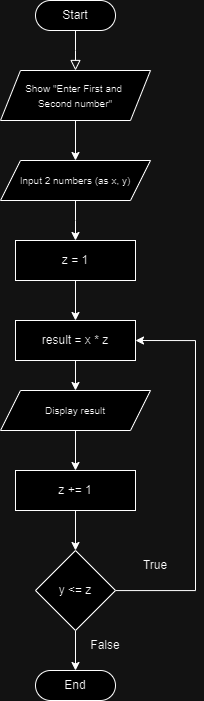

The diagram above was exported from draw.io. Its source (the exported page's mxGraphModel, read from the mxfile embedded in the PNG):
<mxGraphModel dx="1400" dy="743" grid="1" gridSize="10" guides="1" tooltips="1" connect="1" arrows="1" fold="1" page="1" pageScale="1" pageWidth="827" pageHeight="1169" math="0" shadow="0">
  <root>
    <mxCell id="WIyWlLk6GJQsqaUBKTNV-0" />
    <mxCell id="WIyWlLk6GJQsqaUBKTNV-1" parent="WIyWlLk6GJQsqaUBKTNV-0" />
    <mxCell id="WIyWlLk6GJQsqaUBKTNV-2" value="" style="rounded=0;html=1;jettySize=auto;orthogonalLoop=1;fontSize=11;endArrow=block;endFill=0;endSize=8;strokeWidth=1;shadow=0;labelBackgroundColor=none;edgeStyle=orthogonalEdgeStyle;" parent="WIyWlLk6GJQsqaUBKTNV-1" source="WIyWlLk6GJQsqaUBKTNV-3" edge="1">
      <mxGeometry relative="1" as="geometry">
        <mxPoint x="220" y="90" as="targetPoint" />
      </mxGeometry>
    </mxCell>
    <mxCell id="WIyWlLk6GJQsqaUBKTNV-3" value="Start" style="rounded=1;whiteSpace=wrap;html=1;fontSize=12;glass=0;strokeWidth=1;shadow=0;arcSize=50;" parent="WIyWlLk6GJQsqaUBKTNV-1" vertex="1">
      <mxGeometry x="180" y="20" width="80" height="30" as="geometry" />
    </mxCell>
    <mxCell id="CaQxN5XrHq0JQOVsma-S-2" style="edgeStyle=orthogonalEdgeStyle;rounded=0;orthogonalLoop=1;jettySize=auto;html=1;entryX=0.5;entryY=0;entryDx=0;entryDy=0;" parent="WIyWlLk6GJQsqaUBKTNV-1" source="CaQxN5XrHq0JQOVsma-S-0" target="CaQxN5XrHq0JQOVsma-S-1" edge="1">
      <mxGeometry relative="1" as="geometry" />
    </mxCell>
    <mxCell id="CaQxN5XrHq0JQOVsma-S-0" value="&lt;font style=&quot;font-size: 10px;&quot;&gt;Show &quot;Enter First and&amp;nbsp;&lt;/font&gt;&lt;div&gt;&lt;font style=&quot;font-size: 10px;&quot;&gt;Second number&quot;&lt;/font&gt;&lt;/div&gt;" style="shape=parallelogram;perimeter=parallelogramPerimeter;whiteSpace=wrap;html=1;fixedSize=1;" parent="WIyWlLk6GJQsqaUBKTNV-1" vertex="1">
      <mxGeometry x="145" y="90" width="150" height="50" as="geometry" />
    </mxCell>
    <mxCell id="CaQxN5XrHq0JQOVsma-S-4" style="edgeStyle=orthogonalEdgeStyle;rounded=0;orthogonalLoop=1;jettySize=auto;html=1;entryX=0.5;entryY=0;entryDx=0;entryDy=0;" parent="WIyWlLk6GJQsqaUBKTNV-1" source="CaQxN5XrHq0JQOVsma-S-1" edge="1">
      <mxGeometry relative="1" as="geometry">
        <mxPoint x="220" y="260" as="targetPoint" />
      </mxGeometry>
    </mxCell>
    <mxCell id="CaQxN5XrHq0JQOVsma-S-1" value="&lt;font style=&quot;font-size: 10px;&quot;&gt;Input 2 numbers (as x, y)&lt;/font&gt;" style="shape=parallelogram;perimeter=parallelogramPerimeter;whiteSpace=wrap;html=1;fixedSize=1;" parent="WIyWlLk6GJQsqaUBKTNV-1" vertex="1">
      <mxGeometry x="145" y="180" width="150" height="40" as="geometry" />
    </mxCell>
    <mxCell id="CaQxN5XrHq0JQOVsma-S-7" style="edgeStyle=orthogonalEdgeStyle;rounded=0;orthogonalLoop=1;jettySize=auto;html=1;entryX=0.5;entryY=0;entryDx=0;entryDy=0;" parent="WIyWlLk6GJQsqaUBKTNV-1" source="CaQxN5XrHq0JQOVsma-S-5" target="CaQxN5XrHq0JQOVsma-S-6" edge="1">
      <mxGeometry relative="1" as="geometry" />
    </mxCell>
    <mxCell id="CaQxN5XrHq0JQOVsma-S-5" value="result = x * z" style="rounded=0;whiteSpace=wrap;html=1;" parent="WIyWlLk6GJQsqaUBKTNV-1" vertex="1">
      <mxGeometry x="160" y="340" width="120" height="40" as="geometry" />
    </mxCell>
    <mxCell id="CaQxN5XrHq0JQOVsma-S-15" style="edgeStyle=orthogonalEdgeStyle;rounded=0;orthogonalLoop=1;jettySize=auto;html=1;entryX=0.5;entryY=0;entryDx=0;entryDy=0;" parent="WIyWlLk6GJQsqaUBKTNV-1" source="CaQxN5XrHq0JQOVsma-S-16" target="CaQxN5XrHq0JQOVsma-S-10" edge="1">
      <mxGeometry relative="1" as="geometry" />
    </mxCell>
    <mxCell id="CaQxN5XrHq0JQOVsma-S-6" value="&lt;font style=&quot;font-size: 10px;&quot;&gt;Display result&lt;/font&gt;" style="shape=parallelogram;perimeter=parallelogramPerimeter;whiteSpace=wrap;html=1;fixedSize=1;" parent="WIyWlLk6GJQsqaUBKTNV-1" vertex="1">
      <mxGeometry x="145" y="410" width="150" height="40" as="geometry" />
    </mxCell>
    <mxCell id="CaQxN5XrHq0JQOVsma-S-9" style="edgeStyle=orthogonalEdgeStyle;rounded=0;orthogonalLoop=1;jettySize=auto;html=1;entryX=0.5;entryY=0;entryDx=0;entryDy=0;" parent="WIyWlLk6GJQsqaUBKTNV-1" source="CaQxN5XrHq0JQOVsma-S-8" target="CaQxN5XrHq0JQOVsma-S-5" edge="1">
      <mxGeometry relative="1" as="geometry" />
    </mxCell>
    <mxCell id="CaQxN5XrHq0JQOVsma-S-8" value="z = 1" style="rounded=0;whiteSpace=wrap;html=1;" parent="WIyWlLk6GJQsqaUBKTNV-1" vertex="1">
      <mxGeometry x="160" y="260" width="120" height="40" as="geometry" />
    </mxCell>
    <mxCell id="CaQxN5XrHq0JQOVsma-S-13" style="edgeStyle=orthogonalEdgeStyle;rounded=0;orthogonalLoop=1;jettySize=auto;html=1;entryX=1;entryY=0.5;entryDx=0;entryDy=0;" parent="WIyWlLk6GJQsqaUBKTNV-1" source="CaQxN5XrHq0JQOVsma-S-10" target="CaQxN5XrHq0JQOVsma-S-5" edge="1">
      <mxGeometry relative="1" as="geometry">
        <mxPoint x="400" y="410" as="targetPoint" />
        <Array as="points">
          <mxPoint x="340" y="610" />
          <mxPoint x="340" y="360" />
        </Array>
      </mxGeometry>
    </mxCell>
    <mxCell id="CaQxN5XrHq0JQOVsma-S-21" style="edgeStyle=orthogonalEdgeStyle;rounded=0;orthogonalLoop=1;jettySize=auto;html=1;entryX=0.5;entryY=0;entryDx=0;entryDy=0;" parent="WIyWlLk6GJQsqaUBKTNV-1" source="CaQxN5XrHq0JQOVsma-S-10" target="CaQxN5XrHq0JQOVsma-S-19" edge="1">
      <mxGeometry relative="1" as="geometry" />
    </mxCell>
    <mxCell id="CaQxN5XrHq0JQOVsma-S-10" value="y &amp;lt;= z" style="rhombus;whiteSpace=wrap;html=1;" parent="WIyWlLk6GJQsqaUBKTNV-1" vertex="1">
      <mxGeometry x="180" y="570" width="80" height="80" as="geometry" />
    </mxCell>
    <mxCell id="CaQxN5XrHq0JQOVsma-S-17" value="" style="edgeStyle=orthogonalEdgeStyle;rounded=0;orthogonalLoop=1;jettySize=auto;html=1;entryX=0.5;entryY=0;entryDx=0;entryDy=0;" parent="WIyWlLk6GJQsqaUBKTNV-1" source="CaQxN5XrHq0JQOVsma-S-6" target="CaQxN5XrHq0JQOVsma-S-16" edge="1">
      <mxGeometry relative="1" as="geometry">
        <mxPoint x="220" y="450" as="sourcePoint" />
        <mxPoint x="220" y="570" as="targetPoint" />
      </mxGeometry>
    </mxCell>
    <mxCell id="CaQxN5XrHq0JQOVsma-S-16" value="z += 1" style="rounded=0;whiteSpace=wrap;html=1;" parent="WIyWlLk6GJQsqaUBKTNV-1" vertex="1">
      <mxGeometry x="160" y="490" width="120" height="40" as="geometry" />
    </mxCell>
    <mxCell id="CaQxN5XrHq0JQOVsma-S-18" value="True" style="text;strokeColor=none;align=center;fillColor=none;html=1;verticalAlign=middle;whiteSpace=wrap;rounded=0;" parent="WIyWlLk6GJQsqaUBKTNV-1" vertex="1">
      <mxGeometry x="270" y="570" width="60" height="30" as="geometry" />
    </mxCell>
    <mxCell id="CaQxN5XrHq0JQOVsma-S-19" value="End" style="rounded=1;whiteSpace=wrap;html=1;fontSize=12;glass=0;strokeWidth=1;shadow=0;arcSize=50;" parent="WIyWlLk6GJQsqaUBKTNV-1" vertex="1">
      <mxGeometry x="180" y="690" width="80" height="30" as="geometry" />
    </mxCell>
    <mxCell id="CaQxN5XrHq0JQOVsma-S-22" value="False" style="text;strokeColor=none;align=center;fillColor=none;html=1;verticalAlign=middle;whiteSpace=wrap;rounded=0;" parent="WIyWlLk6GJQsqaUBKTNV-1" vertex="1">
      <mxGeometry x="220" y="650" width="60" height="30" as="geometry" />
    </mxCell>
  </root>
</mxGraphModel>